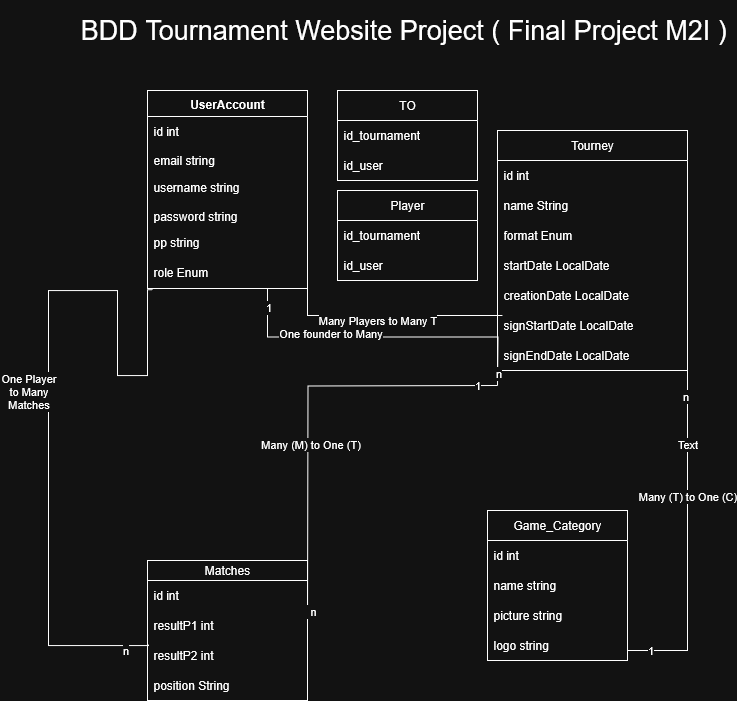

The diagram above was exported from draw.io. Its source (the exported page's mxGraphModel, read from the mxfile embedded in the PNG):
<mxGraphModel dx="2202" dy="1920" grid="1" gridSize="10" guides="1" tooltips="1" connect="1" arrows="1" fold="1" page="1" pageScale="1" pageWidth="827" pageHeight="1169" math="0" shadow="0">
  <root>
    <mxCell id="0" />
    <mxCell id="1" parent="0" />
    <mxCell id="x-blLRoO7ETYZvd7Aho0-21" value="Tourney" style="swimlane;fontStyle=0;childLayout=stackLayout;horizontal=1;startSize=30;horizontalStack=0;resizeParent=1;resizeParentMax=0;resizeLast=0;collapsible=1;marginBottom=0;whiteSpace=wrap;html=1;" parent="1" vertex="1">
      <mxGeometry x="370" y="110" width="190" height="240" as="geometry" />
    </mxCell>
    <mxCell id="sXv-DbQlYR4i9jzI9zAG-6" value="id int" style="text;strokeColor=none;fillColor=none;align=left;verticalAlign=middle;spacingLeft=4;spacingRight=4;overflow=hidden;points=[[0,0.5],[1,0.5]];portConstraint=eastwest;rotatable=0;whiteSpace=wrap;html=1;" parent="x-blLRoO7ETYZvd7Aho0-21" vertex="1">
      <mxGeometry y="30" width="190" height="30" as="geometry" />
    </mxCell>
    <mxCell id="1gZ7Q83i5WCFOZIUfUCm-9" value="name String" style="text;strokeColor=none;fillColor=none;align=left;verticalAlign=middle;spacingLeft=4;spacingRight=4;overflow=hidden;points=[[0,0.5],[1,0.5]];portConstraint=eastwest;rotatable=0;whiteSpace=wrap;html=1;" parent="x-blLRoO7ETYZvd7Aho0-21" vertex="1">
      <mxGeometry y="60" width="190" height="30" as="geometry" />
    </mxCell>
    <mxCell id="sXv-DbQlYR4i9jzI9zAG-8" value="format Enum" style="text;strokeColor=none;fillColor=none;align=left;verticalAlign=middle;spacingLeft=4;spacingRight=4;overflow=hidden;points=[[0,0.5],[1,0.5]];portConstraint=eastwest;rotatable=0;whiteSpace=wrap;html=1;" parent="x-blLRoO7ETYZvd7Aho0-21" vertex="1">
      <mxGeometry y="90" width="190" height="30" as="geometry" />
    </mxCell>
    <mxCell id="sXv-DbQlYR4i9jzI9zAG-13" value="startDate LocalDate" style="text;strokeColor=none;fillColor=none;align=left;verticalAlign=middle;spacingLeft=4;spacingRight=4;overflow=hidden;points=[[0,0.5],[1,0.5]];portConstraint=eastwest;rotatable=0;whiteSpace=wrap;html=1;" parent="x-blLRoO7ETYZvd7Aho0-21" vertex="1">
      <mxGeometry y="120" width="190" height="30" as="geometry" />
    </mxCell>
    <mxCell id="sXv-DbQlYR4i9jzI9zAG-10" value="creationDate LocalDate" style="text;strokeColor=none;fillColor=none;align=left;verticalAlign=middle;spacingLeft=4;spacingRight=4;overflow=hidden;points=[[0,0.5],[1,0.5]];portConstraint=eastwest;rotatable=0;whiteSpace=wrap;html=1;" parent="x-blLRoO7ETYZvd7Aho0-21" vertex="1">
      <mxGeometry y="150" width="190" height="30" as="geometry" />
    </mxCell>
    <mxCell id="sXv-DbQlYR4i9jzI9zAG-11" value="signStartDate LocalDate" style="text;strokeColor=none;fillColor=none;align=left;verticalAlign=middle;spacingLeft=4;spacingRight=4;overflow=hidden;points=[[0,0.5],[1,0.5]];portConstraint=eastwest;rotatable=0;whiteSpace=wrap;html=1;" parent="x-blLRoO7ETYZvd7Aho0-21" vertex="1">
      <mxGeometry y="180" width="190" height="30" as="geometry" />
    </mxCell>
    <mxCell id="sXv-DbQlYR4i9jzI9zAG-12" value="signEndDate LocalDate" style="text;strokeColor=none;fillColor=none;align=left;verticalAlign=middle;spacingLeft=4;spacingRight=4;overflow=hidden;points=[[0,0.5],[1,0.5]];portConstraint=eastwest;rotatable=0;whiteSpace=wrap;html=1;" parent="x-blLRoO7ETYZvd7Aho0-21" vertex="1">
      <mxGeometry y="210" width="190" height="30" as="geometry" />
    </mxCell>
    <mxCell id="1gZ7Q83i5WCFOZIUfUCm-7" style="edgeStyle=orthogonalEdgeStyle;rounded=0;orthogonalLoop=1;jettySize=auto;html=1;entryX=0;entryY=0.5;entryDx=0;entryDy=0;exitX=0.75;exitY=1;exitDx=0;exitDy=0;endArrow=none;endFill=0;" parent="1" source="x-blLRoO7ETYZvd7Aho0-33" edge="1">
      <mxGeometry relative="1" as="geometry">
        <mxPoint x="180" y="284" as="sourcePoint" />
        <mxPoint x="370" y="365" as="targetPoint" />
      </mxGeometry>
    </mxCell>
    <mxCell id="1gZ7Q83i5WCFOZIUfUCm-8" value="One founder to Many" style="edgeLabel;html=1;align=center;verticalAlign=middle;resizable=0;points=[];" parent="1gZ7Q83i5WCFOZIUfUCm-7" vertex="1" connectable="0">
      <mxGeometry x="-0.3246" y="4" relative="1" as="geometry">
        <mxPoint as="offset" />
      </mxGeometry>
    </mxCell>
    <mxCell id="1gZ7Q83i5WCFOZIUfUCm-36" value="1" style="edgeLabel;html=1;align=center;verticalAlign=middle;resizable=0;points=[];" parent="1gZ7Q83i5WCFOZIUfUCm-7" vertex="1" connectable="0">
      <mxGeometry x="-0.8909" relative="1" as="geometry">
        <mxPoint as="offset" />
      </mxGeometry>
    </mxCell>
    <mxCell id="1gZ7Q83i5WCFOZIUfUCm-45" value="n" style="edgeLabel;html=1;align=center;verticalAlign=middle;resizable=0;points=[];" parent="1gZ7Q83i5WCFOZIUfUCm-7" vertex="1" connectable="0">
      <mxGeometry x="0.9234" relative="1" as="geometry">
        <mxPoint as="offset" />
      </mxGeometry>
    </mxCell>
    <mxCell id="x-blLRoO7ETYZvd7Aho0-33" value="UserAccount" style="swimlane;fontStyle=1;align=center;verticalAlign=top;childLayout=stackLayout;horizontal=1;startSize=26;horizontalStack=0;resizeParent=1;resizeParentMax=0;resizeLast=0;collapsible=1;marginBottom=0;whiteSpace=wrap;html=1;" parent="1" vertex="1">
      <mxGeometry x="20" y="70" width="160" height="198" as="geometry" />
    </mxCell>
    <mxCell id="x-blLRoO7ETYZvd7Aho0-23" value="id int" style="text;strokeColor=none;fillColor=none;align=left;verticalAlign=middle;spacingLeft=4;spacingRight=4;overflow=hidden;points=[[0,0.5],[1,0.5]];portConstraint=eastwest;rotatable=0;whiteSpace=wrap;html=1;" parent="x-blLRoO7ETYZvd7Aho0-33" vertex="1">
      <mxGeometry y="26" width="160" height="30" as="geometry" />
    </mxCell>
    <mxCell id="sXv-DbQlYR4i9jzI9zAG-2" value="email string" style="text;strokeColor=none;fillColor=none;align=left;verticalAlign=top;spacingLeft=4;spacingRight=4;overflow=hidden;rotatable=0;points=[[0,0.5],[1,0.5]];portConstraint=eastwest;whiteSpace=wrap;html=1;" parent="x-blLRoO7ETYZvd7Aho0-33" vertex="1">
      <mxGeometry y="56" width="160" height="26" as="geometry" />
    </mxCell>
    <mxCell id="x-blLRoO7ETYZvd7Aho0-22" value="username string" style="text;strokeColor=none;fillColor=none;align=left;verticalAlign=middle;spacingLeft=4;spacingRight=4;overflow=hidden;points=[[0,0.5],[1,0.5]];portConstraint=eastwest;rotatable=0;whiteSpace=wrap;html=1;" parent="x-blLRoO7ETYZvd7Aho0-33" vertex="1">
      <mxGeometry y="82" width="160" height="30" as="geometry" />
    </mxCell>
    <mxCell id="sXv-DbQlYR4i9jzI9zAG-1" value="password string" style="text;strokeColor=none;fillColor=none;align=left;verticalAlign=top;spacingLeft=4;spacingRight=4;overflow=hidden;rotatable=0;points=[[0,0.5],[1,0.5]];portConstraint=eastwest;whiteSpace=wrap;html=1;" parent="x-blLRoO7ETYZvd7Aho0-33" vertex="1">
      <mxGeometry y="112" width="160" height="26" as="geometry" />
    </mxCell>
    <mxCell id="1gZ7Q83i5WCFOZIUfUCm-6" value="pp string" style="text;strokeColor=none;fillColor=none;align=left;verticalAlign=top;spacingLeft=4;spacingRight=4;overflow=hidden;rotatable=0;points=[[0,0.5],[1,0.5]];portConstraint=eastwest;whiteSpace=wrap;html=1;" parent="x-blLRoO7ETYZvd7Aho0-33" vertex="1">
      <mxGeometry y="138" width="160" height="30" as="geometry" />
    </mxCell>
    <mxCell id="eDmfBzjY7yZBHJuhYlGP-1" value="role Enum" style="text;strokeColor=none;fillColor=none;align=left;verticalAlign=top;spacingLeft=4;spacingRight=4;overflow=hidden;rotatable=0;points=[[0,0.5],[1,0.5]];portConstraint=eastwest;whiteSpace=wrap;html=1;" parent="x-blLRoO7ETYZvd7Aho0-33" vertex="1">
      <mxGeometry y="168" width="160" height="30" as="geometry" />
    </mxCell>
    <mxCell id="sXv-DbQlYR4i9jzI9zAG-4" value="Player" style="swimlane;fontStyle=0;childLayout=stackLayout;horizontal=1;startSize=30;horizontalStack=0;resizeParent=1;resizeParentMax=0;resizeLast=0;collapsible=1;marginBottom=0;whiteSpace=wrap;html=1;" parent="1" vertex="1">
      <mxGeometry x="210" y="170" width="140" height="90" as="geometry" />
    </mxCell>
    <mxCell id="sXv-DbQlYR4i9jzI9zAG-16" value="id_tournament" style="text;strokeColor=none;fillColor=none;align=left;verticalAlign=middle;spacingLeft=4;spacingRight=4;overflow=hidden;points=[[0,0.5],[1,0.5]];portConstraint=eastwest;rotatable=0;whiteSpace=wrap;html=1;" parent="sXv-DbQlYR4i9jzI9zAG-4" vertex="1">
      <mxGeometry y="30" width="140" height="30" as="geometry" />
    </mxCell>
    <mxCell id="sXv-DbQlYR4i9jzI9zAG-17" value="id_user" style="text;strokeColor=none;fillColor=none;align=left;verticalAlign=middle;spacingLeft=4;spacingRight=4;overflow=hidden;points=[[0,0.5],[1,0.5]];portConstraint=eastwest;rotatable=0;whiteSpace=wrap;html=1;" parent="sXv-DbQlYR4i9jzI9zAG-4" vertex="1">
      <mxGeometry y="60" width="140" height="30" as="geometry" />
    </mxCell>
    <mxCell id="sXv-DbQlYR4i9jzI9zAG-5" value="TO" style="swimlane;fontStyle=0;childLayout=stackLayout;horizontal=1;startSize=30;horizontalStack=0;resizeParent=1;resizeParentMax=0;resizeLast=0;collapsible=1;marginBottom=0;whiteSpace=wrap;html=1;" parent="1" vertex="1">
      <mxGeometry x="210" y="70" width="140" height="90" as="geometry" />
    </mxCell>
    <mxCell id="sXv-DbQlYR4i9jzI9zAG-14" value="id_tournament" style="text;strokeColor=none;fillColor=none;align=left;verticalAlign=middle;spacingLeft=4;spacingRight=4;overflow=hidden;points=[[0,0.5],[1,0.5]];portConstraint=eastwest;rotatable=0;whiteSpace=wrap;html=1;" parent="sXv-DbQlYR4i9jzI9zAG-5" vertex="1">
      <mxGeometry y="30" width="140" height="30" as="geometry" />
    </mxCell>
    <mxCell id="sXv-DbQlYR4i9jzI9zAG-15" value="id_user" style="text;strokeColor=none;fillColor=none;align=left;verticalAlign=middle;spacingLeft=4;spacingRight=4;overflow=hidden;points=[[0,0.5],[1,0.5]];portConstraint=eastwest;rotatable=0;whiteSpace=wrap;html=1;" parent="sXv-DbQlYR4i9jzI9zAG-5" vertex="1">
      <mxGeometry y="60" width="140" height="30" as="geometry" />
    </mxCell>
    <mxCell id="sXv-DbQlYR4i9jzI9zAG-28" value="&lt;font style=&quot;font-size: 27px;&quot;&gt;&lt;font style=&quot;&quot;&gt;BDD Tournament Website Project ( Final P&lt;/font&gt;&lt;font style=&quot;&quot;&gt;roject M2I )&amp;nbsp;&lt;/font&gt;&lt;/font&gt;" style="text;html=1;align=center;verticalAlign=middle;whiteSpace=wrap;rounded=0;" parent="1" vertex="1">
      <mxGeometry x="-50" y="-20" width="660" height="60" as="geometry" />
    </mxCell>
    <mxCell id="bzgl5Gr9WV2MgY3ZMp28-1" value="Matches" style="swimlane;fontStyle=0;childLayout=stackLayout;horizontal=1;startSize=20;horizontalStack=0;resizeParent=1;resizeParentMax=0;resizeLast=0;collapsible=1;marginBottom=0;whiteSpace=wrap;html=1;" parent="1" vertex="1">
      <mxGeometry x="20" y="540" width="160" height="140" as="geometry" />
    </mxCell>
    <mxCell id="bzgl5Gr9WV2MgY3ZMp28-2" value="id int" style="text;strokeColor=none;fillColor=none;align=left;verticalAlign=middle;spacingLeft=4;spacingRight=4;overflow=hidden;points=[[0,0.5],[1,0.5]];portConstraint=eastwest;rotatable=0;whiteSpace=wrap;html=1;" parent="bzgl5Gr9WV2MgY3ZMp28-1" vertex="1">
      <mxGeometry y="20" width="160" height="30" as="geometry" />
    </mxCell>
    <mxCell id="bzgl5Gr9WV2MgY3ZMp28-7" value="resultP1 int" style="text;strokeColor=none;fillColor=none;align=left;verticalAlign=middle;spacingLeft=4;spacingRight=4;overflow=hidden;points=[[0,0.5],[1,0.5]];portConstraint=eastwest;rotatable=0;whiteSpace=wrap;html=1;" parent="bzgl5Gr9WV2MgY3ZMp28-1" vertex="1">
      <mxGeometry y="50" width="160" height="30" as="geometry" />
    </mxCell>
    <mxCell id="bzgl5Gr9WV2MgY3ZMp28-4" value="resultP2 int" style="text;strokeColor=none;fillColor=none;align=left;verticalAlign=middle;spacingLeft=4;spacingRight=4;overflow=hidden;points=[[0,0.5],[1,0.5]];portConstraint=eastwest;rotatable=0;whiteSpace=wrap;html=1;" parent="bzgl5Gr9WV2MgY3ZMp28-1" vertex="1">
      <mxGeometry y="80" width="160" height="30" as="geometry" />
    </mxCell>
    <mxCell id="bzgl5Gr9WV2MgY3ZMp28-10" value="position String" style="text;strokeColor=none;fillColor=none;align=left;verticalAlign=middle;spacingLeft=4;spacingRight=4;overflow=hidden;points=[[0,0.5],[1,0.5]];portConstraint=eastwest;rotatable=0;whiteSpace=wrap;html=1;" parent="bzgl5Gr9WV2MgY3ZMp28-1" vertex="1">
      <mxGeometry y="110" width="160" height="30" as="geometry" />
    </mxCell>
    <mxCell id="bzgl5Gr9WV2MgY3ZMp28-11" value="Game_Category" style="swimlane;fontStyle=0;childLayout=stackLayout;horizontal=1;startSize=30;horizontalStack=0;resizeParent=1;resizeParentMax=0;resizeLast=0;collapsible=1;marginBottom=0;whiteSpace=wrap;html=1;" parent="1" vertex="1">
      <mxGeometry x="360" y="490" width="140" height="150" as="geometry" />
    </mxCell>
    <mxCell id="bzgl5Gr9WV2MgY3ZMp28-14" value="id int" style="text;strokeColor=none;fillColor=none;align=left;verticalAlign=middle;spacingLeft=4;spacingRight=4;overflow=hidden;points=[[0,0.5],[1,0.5]];portConstraint=eastwest;rotatable=0;whiteSpace=wrap;html=1;" parent="bzgl5Gr9WV2MgY3ZMp28-11" vertex="1">
      <mxGeometry y="30" width="140" height="30" as="geometry" />
    </mxCell>
    <mxCell id="bzgl5Gr9WV2MgY3ZMp28-12" value="name string" style="text;strokeColor=none;fillColor=none;align=left;verticalAlign=middle;spacingLeft=4;spacingRight=4;overflow=hidden;points=[[0,0.5],[1,0.5]];portConstraint=eastwest;rotatable=0;whiteSpace=wrap;html=1;" parent="bzgl5Gr9WV2MgY3ZMp28-11" vertex="1">
      <mxGeometry y="60" width="140" height="30" as="geometry" />
    </mxCell>
    <mxCell id="bzgl5Gr9WV2MgY3ZMp28-13" value="picture string" style="text;strokeColor=none;fillColor=none;align=left;verticalAlign=middle;spacingLeft=4;spacingRight=4;overflow=hidden;points=[[0,0.5],[1,0.5]];portConstraint=eastwest;rotatable=0;whiteSpace=wrap;html=1;" parent="bzgl5Gr9WV2MgY3ZMp28-11" vertex="1">
      <mxGeometry y="90" width="140" height="30" as="geometry" />
    </mxCell>
    <mxCell id="bzgl5Gr9WV2MgY3ZMp28-16" value="logo string" style="text;strokeColor=none;fillColor=none;align=left;verticalAlign=middle;spacingLeft=4;spacingRight=4;overflow=hidden;points=[[0,0.5],[1,0.5]];portConstraint=eastwest;rotatable=0;whiteSpace=wrap;html=1;" parent="bzgl5Gr9WV2MgY3ZMp28-11" vertex="1">
      <mxGeometry y="120" width="140" height="30" as="geometry" />
    </mxCell>
    <mxCell id="1gZ7Q83i5WCFOZIUfUCm-21" style="edgeStyle=orthogonalEdgeStyle;rounded=0;orthogonalLoop=1;jettySize=auto;html=1;endArrow=none;endFill=0;entryX=1;entryY=1;entryDx=0;entryDy=0;exitX=1;exitY=1;exitDx=0;exitDy=0;" parent="1" source="bzgl5Gr9WV2MgY3ZMp28-11" target="x-blLRoO7ETYZvd7Aho0-21" edge="1">
      <mxGeometry relative="1" as="geometry">
        <mxPoint x="730" y="455" as="sourcePoint" />
        <mxPoint x="560" y="365" as="targetPoint" />
        <Array as="points">
          <mxPoint x="500" y="630" />
          <mxPoint x="560" y="630" />
        </Array>
      </mxGeometry>
    </mxCell>
    <mxCell id="1gZ7Q83i5WCFOZIUfUCm-22" value="Many (T) to One (C)" style="edgeLabel;html=1;align=center;verticalAlign=middle;resizable=0;points=[];" parent="1gZ7Q83i5WCFOZIUfUCm-21" vertex="1" connectable="0">
      <mxGeometry x="0.2857" y="1" relative="1" as="geometry">
        <mxPoint as="offset" />
      </mxGeometry>
    </mxCell>
    <mxCell id="1gZ7Q83i5WCFOZIUfUCm-43" value="1" style="edgeLabel;html=1;align=center;verticalAlign=middle;resizable=0;points=[];" parent="1gZ7Q83i5WCFOZIUfUCm-21" vertex="1" connectable="0">
      <mxGeometry x="-0.8188" y="1" relative="1" as="geometry">
        <mxPoint as="offset" />
      </mxGeometry>
    </mxCell>
    <mxCell id="1gZ7Q83i5WCFOZIUfUCm-44" value="n" style="edgeLabel;html=1;align=center;verticalAlign=middle;resizable=0;points=[];" parent="1gZ7Q83i5WCFOZIUfUCm-21" vertex="1" connectable="0">
      <mxGeometry x="0.8576" y="3" relative="1" as="geometry">
        <mxPoint as="offset" />
      </mxGeometry>
    </mxCell>
    <mxCell id="uGGLZ5zglhmbXRLWiaRx-1" value="Text" style="edgeLabel;html=1;align=center;verticalAlign=middle;resizable=0;points=[];" vertex="1" connectable="0" parent="1gZ7Q83i5WCFOZIUfUCm-21">
      <mxGeometry x="0.5847" y="1" relative="1" as="geometry">
        <mxPoint as="offset" />
      </mxGeometry>
    </mxCell>
    <mxCell id="1gZ7Q83i5WCFOZIUfUCm-24" style="edgeStyle=orthogonalEdgeStyle;rounded=0;orthogonalLoop=1;jettySize=auto;html=1;entryX=1;entryY=0.5;entryDx=0;entryDy=0;endArrow=none;endFill=0;" parent="1" edge="1">
      <mxGeometry relative="1" as="geometry">
        <mxPoint x="370" y="365" as="sourcePoint" />
        <mxPoint x="180" y="605" as="targetPoint" />
      </mxGeometry>
    </mxCell>
    <mxCell id="1gZ7Q83i5WCFOZIUfUCm-25" value="Many (M) to One (T)" style="edgeLabel;html=1;align=center;verticalAlign=middle;resizable=0;points=[];" parent="1gZ7Q83i5WCFOZIUfUCm-24" vertex="1" connectable="0">
      <mxGeometry x="0.1515" y="2" relative="1" as="geometry">
        <mxPoint as="offset" />
      </mxGeometry>
    </mxCell>
    <mxCell id="1gZ7Q83i5WCFOZIUfUCm-40" value="&amp;nbsp;n" style="edgeLabel;html=1;align=center;verticalAlign=middle;resizable=0;points=[];" parent="1gZ7Q83i5WCFOZIUfUCm-24" vertex="1" connectable="0">
      <mxGeometry x="0.928" y="3" relative="1" as="geometry">
        <mxPoint as="offset" />
      </mxGeometry>
    </mxCell>
    <mxCell id="1gZ7Q83i5WCFOZIUfUCm-42" value="1" style="edgeLabel;html=1;align=center;verticalAlign=middle;resizable=0;points=[];" parent="1gZ7Q83i5WCFOZIUfUCm-24" vertex="1" connectable="0">
      <mxGeometry x="-0.9045" y="-1" relative="1" as="geometry">
        <mxPoint as="offset" />
      </mxGeometry>
    </mxCell>
    <mxCell id="1gZ7Q83i5WCFOZIUfUCm-26" style="edgeStyle=orthogonalEdgeStyle;rounded=0;orthogonalLoop=1;jettySize=auto;html=1;endArrow=none;endFill=0;entryX=0.033;entryY=1.039;entryDx=0;entryDy=0;exitX=0.006;exitY=0.133;exitDx=0;exitDy=0;exitPerimeter=0;entryPerimeter=0;" parent="1" source="bzgl5Gr9WV2MgY3ZMp28-4" target="eDmfBzjY7yZBHJuhYlGP-1" edge="1">
      <mxGeometry relative="1" as="geometry">
        <mxPoint x="20" y="345" as="targetPoint" />
        <Array as="points">
          <mxPoint x="21" y="625" />
          <mxPoint x="-79" y="625" />
          <mxPoint x="-79" y="270" />
          <mxPoint x="-10" y="270" />
          <mxPoint x="-10" y="355" />
          <mxPoint x="20" y="355" />
          <mxPoint x="20" y="269" />
        </Array>
        <mxPoint x="70" y="625" as="sourcePoint" />
      </mxGeometry>
    </mxCell>
    <mxCell id="1gZ7Q83i5WCFOZIUfUCm-30" value="One Player&lt;br&gt;to Many&lt;br&gt;Matches" style="edgeLabel;html=1;align=center;verticalAlign=middle;resizable=0;points=[];" parent="1gZ7Q83i5WCFOZIUfUCm-26" vertex="1" connectable="0">
      <mxGeometry x="-0.0863" y="1" relative="1" as="geometry">
        <mxPoint x="-20" y="-22" as="offset" />
      </mxGeometry>
    </mxCell>
    <mxCell id="1gZ7Q83i5WCFOZIUfUCm-33" value="n" style="edgeLabel;html=1;align=center;verticalAlign=middle;resizable=0;points=[];" parent="1gZ7Q83i5WCFOZIUfUCm-26" vertex="1" connectable="0">
      <mxGeometry x="-0.9303" y="4" relative="1" as="geometry">
        <mxPoint as="offset" />
      </mxGeometry>
    </mxCell>
    <mxCell id="uGGLZ5zglhmbXRLWiaRx-3" style="edgeStyle=orthogonalEdgeStyle;rounded=0;orthogonalLoop=1;jettySize=auto;html=1;exitX=1;exitY=1;exitDx=0;exitDy=0;entryX=0.026;entryY=0.167;entryDx=0;entryDy=0;entryPerimeter=0;endArrow=none;endFill=0;" edge="1" parent="1" source="x-blLRoO7ETYZvd7Aho0-33" target="sXv-DbQlYR4i9jzI9zAG-11">
      <mxGeometry relative="1" as="geometry" />
    </mxCell>
    <mxCell id="uGGLZ5zglhmbXRLWiaRx-4" value="Many Players to Many T" style="edgeLabel;html=1;align=center;verticalAlign=middle;resizable=0;points=[];" vertex="1" connectable="0" parent="uGGLZ5zglhmbXRLWiaRx-3">
      <mxGeometry x="-0.1259" y="-4" relative="1" as="geometry">
        <mxPoint as="offset" />
      </mxGeometry>
    </mxCell>
  </root>
</mxGraphModel>